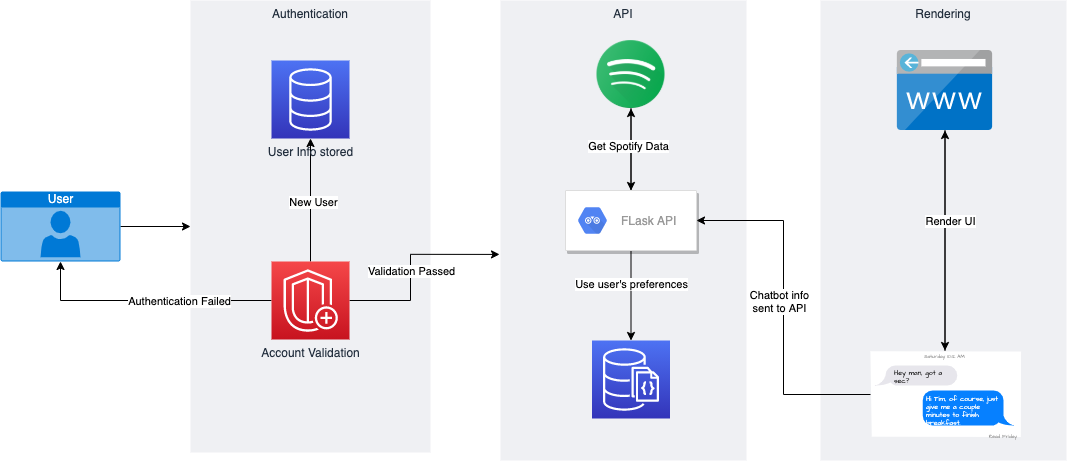

The diagram above was exported from draw.io. Its source (the exported page's mxGraphModel, read from the mxfile embedded in the PNG):
<mxGraphModel dx="1577" dy="1045" grid="1" gridSize="10" guides="1" tooltips="1" connect="1" arrows="1" fold="1" page="1" pageScale="1" pageWidth="1169" pageHeight="827" math="0" shadow="0">
  <root>
    <mxCell id="0" />
    <mxCell id="1" parent="0" />
    <mxCell id="Xji8tvWAec1UurMImB3h-12" value="Authentication" style="fillColor=#EFF0F3;strokeColor=none;dashed=0;verticalAlign=top;fontStyle=0;fontColor=#232F3D;" vertex="1" parent="1">
      <mxGeometry x="210" y="160" width="240" height="452" as="geometry" />
    </mxCell>
    <mxCell id="Xji8tvWAec1UurMImB3h-20" value="" style="edgeStyle=orthogonalEdgeStyle;rounded=0;orthogonalLoop=1;jettySize=auto;html=1;" edge="1" parent="1" source="Xji8tvWAec1UurMImB3h-11" target="Xji8tvWAec1UurMImB3h-12">
      <mxGeometry relative="1" as="geometry" />
    </mxCell>
    <mxCell id="Xji8tvWAec1UurMImB3h-11" value="User" style="html=1;strokeColor=none;fillColor=#0079D6;labelPosition=center;verticalLabelPosition=middle;verticalAlign=top;align=center;fontSize=12;outlineConnect=0;spacingTop=-6;fontColor=#FFFFFF;sketch=0;shape=mxgraph.sitemap.user;" vertex="1" parent="1">
      <mxGeometry x="20" y="351" width="120" height="70" as="geometry" />
    </mxCell>
    <mxCell id="Xji8tvWAec1UurMImB3h-15" value="" style="edgeStyle=orthogonalEdgeStyle;rounded=0;orthogonalLoop=1;jettySize=auto;html=1;" edge="1" parent="1" source="Xji8tvWAec1UurMImB3h-13" target="Xji8tvWAec1UurMImB3h-14">
      <mxGeometry relative="1" as="geometry" />
    </mxCell>
    <mxCell id="Xji8tvWAec1UurMImB3h-23" value="New User" style="edgeLabel;html=1;align=center;verticalAlign=middle;resizable=0;points=[];" vertex="1" connectable="0" parent="Xji8tvWAec1UurMImB3h-15">
      <mxGeometry x="-0.0255" y="-2" relative="1" as="geometry">
        <mxPoint as="offset" />
      </mxGeometry>
    </mxCell>
    <mxCell id="Xji8tvWAec1UurMImB3h-21" style="edgeStyle=orthogonalEdgeStyle;rounded=0;orthogonalLoop=1;jettySize=auto;html=1;entryX=0.5;entryY=1;entryDx=0;entryDy=0;entryPerimeter=0;" edge="1" parent="1" source="Xji8tvWAec1UurMImB3h-13" target="Xji8tvWAec1UurMImB3h-11">
      <mxGeometry relative="1" as="geometry" />
    </mxCell>
    <mxCell id="Xji8tvWAec1UurMImB3h-22" value="Authentication Failed" style="edgeLabel;html=1;align=center;verticalAlign=middle;resizable=0;points=[];" vertex="1" connectable="0" parent="Xji8tvWAec1UurMImB3h-21">
      <mxGeometry x="-0.6127" y="-2" relative="1" as="geometry">
        <mxPoint x="-45" y="2" as="offset" />
      </mxGeometry>
    </mxCell>
    <mxCell id="Xji8tvWAec1UurMImB3h-27" style="edgeStyle=orthogonalEdgeStyle;rounded=0;orthogonalLoop=1;jettySize=auto;html=1;entryX=-0.004;entryY=0.552;entryDx=0;entryDy=0;entryPerimeter=0;" edge="1" parent="1" source="Xji8tvWAec1UurMImB3h-13" target="Xji8tvWAec1UurMImB3h-24">
      <mxGeometry relative="1" as="geometry">
        <Array as="points">
          <mxPoint x="430" y="460" />
          <mxPoint x="430" y="414" />
        </Array>
      </mxGeometry>
    </mxCell>
    <mxCell id="Xji8tvWAec1UurMImB3h-28" value="Validation Passed" style="edgeLabel;html=1;align=center;verticalAlign=middle;resizable=0;points=[];" vertex="1" connectable="0" parent="Xji8tvWAec1UurMImB3h-27">
      <mxGeometry x="-0.5281" y="-2" relative="1" as="geometry">
        <mxPoint x="14" y="-32" as="offset" />
      </mxGeometry>
    </mxCell>
    <mxCell id="Xji8tvWAec1UurMImB3h-13" value="Account Validation" style="sketch=0;points=[[0,0,0],[0.25,0,0],[0.5,0,0],[0.75,0,0],[1,0,0],[0,1,0],[0.25,1,0],[0.5,1,0],[0.75,1,0],[1,1,0],[0,0.25,0],[0,0.5,0],[0,0.75,0],[1,0.25,0],[1,0.5,0],[1,0.75,0]];outlineConnect=0;fontColor=#232F3E;gradientColor=#F54749;gradientDirection=north;fillColor=#C7131F;strokeColor=#ffffff;dashed=0;verticalLabelPosition=bottom;verticalAlign=top;align=center;html=1;fontSize=12;fontStyle=0;aspect=fixed;shape=mxgraph.aws4.resourceIcon;resIcon=mxgraph.aws4.shield;" vertex="1" parent="1">
      <mxGeometry x="291" y="421" width="78" height="78" as="geometry" />
    </mxCell>
    <mxCell id="Xji8tvWAec1UurMImB3h-14" value="User Info stored" style="sketch=0;points=[[0,0,0],[0.25,0,0],[0.5,0,0],[0.75,0,0],[1,0,0],[0,1,0],[0.25,1,0],[0.5,1,0],[0.75,1,0],[1,1,0],[0,0.25,0],[0,0.5,0],[0,0.75,0],[1,0.25,0],[1,0.5,0],[1,0.75,0]];outlineConnect=0;fontColor=#232F3E;gradientColor=#4D72F3;gradientDirection=north;fillColor=#3334B9;strokeColor=#ffffff;dashed=0;verticalLabelPosition=bottom;verticalAlign=top;align=center;html=1;fontSize=12;fontStyle=0;aspect=fixed;shape=mxgraph.aws4.resourceIcon;resIcon=mxgraph.aws4.database;" vertex="1" parent="1">
      <mxGeometry x="291" y="220" width="78" height="78" as="geometry" />
    </mxCell>
    <mxCell id="Xji8tvWAec1UurMImB3h-24" value="API" style="fillColor=#EFF0F3;strokeColor=none;dashed=0;verticalAlign=top;fontStyle=0;fontColor=#232F3D;" vertex="1" parent="1">
      <mxGeometry x="520" y="160" width="246" height="460" as="geometry" />
    </mxCell>
    <mxCell id="Xji8tvWAec1UurMImB3h-34" style="edgeStyle=orthogonalEdgeStyle;rounded=0;orthogonalLoop=1;jettySize=auto;html=1;" edge="1" parent="1" source="Xji8tvWAec1UurMImB3h-26" target="Xji8tvWAec1UurMImB3h-31">
      <mxGeometry relative="1" as="geometry" />
    </mxCell>
    <mxCell id="Xji8tvWAec1UurMImB3h-26" value="" style="shape=image;html=1;verticalAlign=top;verticalLabelPosition=bottom;labelBackgroundColor=#ffffff;imageAspect=0;aspect=fixed;image=https://cdn3.iconfinder.com/data/icons/social-media-2169/24/social_media_social_media_logo_spotify-128.png" vertex="1" parent="1">
      <mxGeometry x="616.5" y="200" width="68" height="68" as="geometry" />
    </mxCell>
    <mxCell id="Xji8tvWAec1UurMImB3h-33" value="" style="edgeStyle=orthogonalEdgeStyle;rounded=0;orthogonalLoop=1;jettySize=auto;html=1;" edge="1" parent="1" source="Xji8tvWAec1UurMImB3h-31" target="Xji8tvWAec1UurMImB3h-26">
      <mxGeometry relative="1" as="geometry" />
    </mxCell>
    <mxCell id="Xji8tvWAec1UurMImB3h-36" value="Get Spotify Data" style="edgeLabel;html=1;align=center;verticalAlign=middle;resizable=0;points=[];" vertex="1" connectable="0" parent="Xji8tvWAec1UurMImB3h-33">
      <mxGeometry x="0.098" y="3" relative="1" as="geometry">
        <mxPoint as="offset" />
      </mxGeometry>
    </mxCell>
    <mxCell id="Xji8tvWAec1UurMImB3h-40" value="" style="edgeStyle=orthogonalEdgeStyle;rounded=0;orthogonalLoop=1;jettySize=auto;html=1;" edge="1" parent="1" source="Xji8tvWAec1UurMImB3h-31" target="Xji8tvWAec1UurMImB3h-39">
      <mxGeometry relative="1" as="geometry" />
    </mxCell>
    <mxCell id="Xji8tvWAec1UurMImB3h-41" value="Use user's preferences" style="edgeLabel;html=1;align=center;verticalAlign=middle;resizable=0;points=[];" vertex="1" connectable="0" parent="Xji8tvWAec1UurMImB3h-40">
      <mxGeometry x="-0.2444" relative="1" as="geometry">
        <mxPoint as="offset" />
      </mxGeometry>
    </mxCell>
    <mxCell id="Xji8tvWAec1UurMImB3h-31" value="" style="strokeColor=#dddddd;shadow=1;strokeWidth=1;rounded=1;absoluteArcSize=1;arcSize=2;" vertex="1" parent="1">
      <mxGeometry x="585" y="350" width="131" height="60" as="geometry" />
    </mxCell>
    <mxCell id="Xji8tvWAec1UurMImB3h-32" value="FLask API" style="sketch=0;dashed=0;connectable=0;html=1;fillColor=#5184F3;strokeColor=none;shape=mxgraph.gcp2.hexIcon;prIcon=api_analytics;part=1;labelPosition=right;verticalLabelPosition=middle;align=left;verticalAlign=middle;spacingLeft=5;fontColor=#999999;fontSize=12;" vertex="1" parent="Xji8tvWAec1UurMImB3h-31">
      <mxGeometry y="0.5" width="44" height="39" relative="1" as="geometry">
        <mxPoint x="5" y="-19.5" as="offset" />
      </mxGeometry>
    </mxCell>
    <mxCell id="Xji8tvWAec1UurMImB3h-39" value="" style="sketch=0;points=[[0,0,0],[0.25,0,0],[0.5,0,0],[0.75,0,0],[1,0,0],[0,1,0],[0.25,1,0],[0.5,1,0],[0.75,1,0],[1,1,0],[0,0.25,0],[0,0.5,0],[0,0.75,0],[1,0.25,0],[1,0.5,0],[1,0.75,0]];outlineConnect=0;fontColor=#232F3E;gradientColor=#4D72F3;gradientDirection=north;fillColor=#3334B9;strokeColor=#ffffff;dashed=0;verticalLabelPosition=bottom;verticalAlign=top;align=center;html=1;fontSize=12;fontStyle=0;aspect=fixed;shape=mxgraph.aws4.resourceIcon;resIcon=mxgraph.aws4.documentdb_with_mongodb_compatibility;" vertex="1" parent="1">
      <mxGeometry x="611.5" y="500" width="78" height="78" as="geometry" />
    </mxCell>
    <mxCell id="Xji8tvWAec1UurMImB3h-42" value="Rendering" style="fillColor=#EFF0F3;strokeColor=none;dashed=0;verticalAlign=top;fontStyle=0;fontColor=#232F3D;" vertex="1" parent="1">
      <mxGeometry x="840" y="160" width="246" height="460" as="geometry" />
    </mxCell>
    <mxCell id="Xji8tvWAec1UurMImB3h-48" style="edgeStyle=orthogonalEdgeStyle;rounded=0;orthogonalLoop=1;jettySize=auto;html=1;entryX=1;entryY=0.5;entryDx=0;entryDy=0;" edge="1" parent="1" source="Xji8tvWAec1UurMImB3h-43" target="Xji8tvWAec1UurMImB3h-31">
      <mxGeometry relative="1" as="geometry" />
    </mxCell>
    <mxCell id="Xji8tvWAec1UurMImB3h-53" value="Chatbot info&lt;br&gt;sent to API" style="edgeLabel;html=1;align=center;verticalAlign=middle;resizable=0;points=[];" vertex="1" connectable="0" parent="Xji8tvWAec1UurMImB3h-48">
      <mxGeometry x="0.0402" y="5" relative="1" as="geometry">
        <mxPoint y="1" as="offset" />
      </mxGeometry>
    </mxCell>
    <mxCell id="Xji8tvWAec1UurMImB3h-51" style="edgeStyle=orthogonalEdgeStyle;rounded=0;orthogonalLoop=1;jettySize=auto;html=1;" edge="1" parent="1" source="Xji8tvWAec1UurMImB3h-43" target="Xji8tvWAec1UurMImB3h-49">
      <mxGeometry relative="1" as="geometry" />
    </mxCell>
    <mxCell id="Xji8tvWAec1UurMImB3h-43" value="" style="shape=rect;strokeColor=none;fillColor=#ffffff;gradientColor=none;shadow=0;sketch=1;hachureGap=4;pointerEvents=0;fontFamily=Architects Daughter;fontSource=https%3A%2F%2Ffonts.googleapis.com%2Fcss%3Ffamily%3DArchitects%2BDaughter;fontSize=20;" vertex="1" parent="1">
      <mxGeometry x="890" y="510" width="149" height="88" as="geometry" />
    </mxCell>
    <mxCell id="Xji8tvWAec1UurMImB3h-44" value="Saturday 10:12 AM" style="shape=text;align=center;verticalAlign=middle;fontSize=5;fontColor=#999999;strokeColor=none;fillColor=none;spacingTop=3;resizeWidth=1;sketch=1;hachureGap=4;pointerEvents=0;fontFamily=Architects Daughter;fontSource=https%3A%2F%2Ffonts.googleapis.com%2Fcss%3Ffamily%3DArchitects%2BDaughter;" vertex="1" parent="Xji8tvWAec1UurMImB3h-43">
      <mxGeometry width="149" height="10" relative="1" as="geometry">
        <mxPoint as="offset" />
      </mxGeometry>
    </mxCell>
    <mxCell id="Xji8tvWAec1UurMImB3h-45" value="Hey man, got a sec?" style="html=1;strokeWidth=1;shadow=0;dashed=0;shape=mxgraph.ios7ui.callout;strokeColor=none;fillColor=#E7E6EC;align=left;verticalAlign=middle;fontSize=7;spacingLeft=17;fontColor=#000000;spacingTop=2;whiteSpace=wrap;resizeWidth=1;sketch=0;hachureGap=4;pointerEvents=0;fontFamily=Architects Daughter;fontSource=https%3A%2F%2Ffonts.googleapis.com%2Fcss%3Ffamily%3DArchitects%2BDaughter;" vertex="1" parent="Xji8tvWAec1UurMImB3h-43">
      <mxGeometry width="81.76829268292683" height="20" relative="1" as="geometry">
        <mxPoint x="5" y="15" as="offset" />
      </mxGeometry>
    </mxCell>
    <mxCell id="Xji8tvWAec1UurMImB3h-46" value="Hi Tim, of course, just give me a couple minutes to finish breakfast." style="html=1;strokeWidth=1;shadow=0;dashed=0;shape=mxgraph.ios7ui.callout;strokeColor=none;fillColor=#0680FF;flipH=1;align=left;verticalAlign=top;fontSize=7;spacingLeft=2;fontColor=#ffffff;spacingTop=-2;whiteSpace=wrap;spacingRight=12;resizeWidth=1;sketch=0;hachureGap=4;pointerEvents=0;fontFamily=Architects Daughter;fontSource=https%3A%2F%2Ffonts.googleapis.com%2Fcss%3Ffamily%3DArchitects%2BDaughter;" vertex="1" parent="Xji8tvWAec1UurMImB3h-43">
      <mxGeometry x="0.35" width="90.85365853658537" height="35" relative="1" as="geometry">
        <mxPoint y="40" as="offset" />
      </mxGeometry>
    </mxCell>
    <mxCell id="Xji8tvWAec1UurMImB3h-47" value="Read Friday" style="shape=text;align=right;verticalAlign=middle;fontSize=5;fontColor=#999999;strokeColor=none;fillColor=none;spacingTop=3;resizeWidth=1;sketch=1;hachureGap=4;pointerEvents=0;fontFamily=Architects Daughter;fontSource=https%3A%2F%2Ffonts.googleapis.com%2Fcss%3Ffamily%3DArchitects%2BDaughter;" vertex="1" parent="Xji8tvWAec1UurMImB3h-43">
      <mxGeometry width="149" height="10" relative="1" as="geometry">
        <mxPoint y="80" as="offset" />
      </mxGeometry>
    </mxCell>
    <mxCell id="Xji8tvWAec1UurMImB3h-50" style="edgeStyle=orthogonalEdgeStyle;rounded=0;orthogonalLoop=1;jettySize=auto;html=1;entryX=0.5;entryY=0;entryDx=0;entryDy=0;" edge="1" parent="1" source="Xji8tvWAec1UurMImB3h-49" target="Xji8tvWAec1UurMImB3h-44">
      <mxGeometry relative="1" as="geometry" />
    </mxCell>
    <mxCell id="Xji8tvWAec1UurMImB3h-52" value="Render UI" style="edgeLabel;html=1;align=center;verticalAlign=middle;resizable=0;points=[];" vertex="1" connectable="0" parent="Xji8tvWAec1UurMImB3h-50">
      <mxGeometry x="-0.1818" y="5" relative="1" as="geometry">
        <mxPoint as="offset" />
      </mxGeometry>
    </mxCell>
    <mxCell id="Xji8tvWAec1UurMImB3h-49" value="" style="sketch=0;aspect=fixed;html=1;points=[];align=center;image;fontSize=12;image=img/lib/mscae/CustomDomain.svg;" vertex="1" parent="1">
      <mxGeometry x="916.88" y="210" width="95.24" height="80" as="geometry" />
    </mxCell>
  </root>
</mxGraphModel>